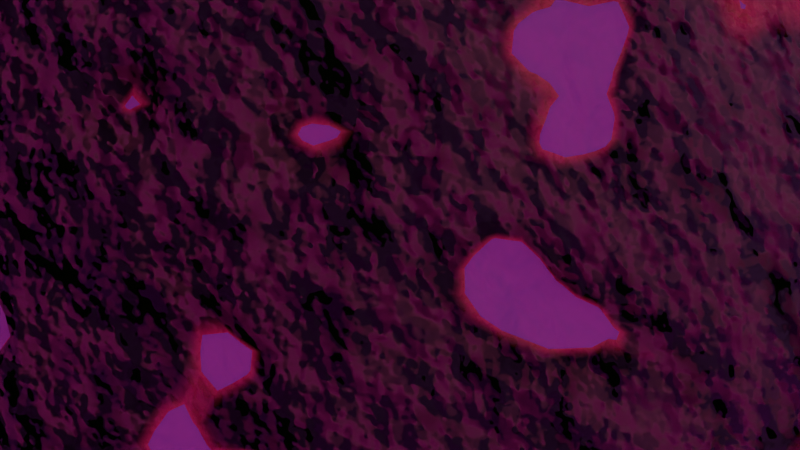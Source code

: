 # Source: pocGenPlanet.blend  (saved by Blender 4.2.66; exported with 4.5.12 LTS)
import bpy
from mathutils import Matrix  # noqa: F401  (used for matrix-valued properties, if any)

bpy.ops.wm.read_factory_settings(use_empty=True)
scene = bpy.context.scene
scene.name = 'Scene'

# ---- collections
col_collection = bpy.data.collections.new('Collection'); scene.collection.children.link(col_collection)

# ---- images (referenced by path relative to the original .blend; pixels are not part of the script)
import os
ASSET_DIR = os.environ.get("B2B_ASSET_DIR", "")  # directory of the original .blend (textures are referenced by path, not embedded)
HERE = os.path.dirname(os.path.abspath(__file__))  # packed textures are extracted next to this script under _unpacked/

def load_image(name, relpath, width, height, colorspace="sRGB"):
    """Load a texture the original file referenced (path relative to the .blend, or extracted next to this script)."""
    p = next((c for c in (os.path.join(HERE, relpath), os.path.join(ASSET_DIR, relpath)) if relpath and os.path.exists(c)), "")
    if p:
        img = bpy.data.images.load(p, check_existing=True)
        img.name = name
    else:  # same state as the original file: an image datablock whose file is absent (Cycles renders it pink)
        img = bpy.data.images.new(name, width, height)
        img.source = "FILE"
        img.filepath = "//" + (relpath or name)
    img.colorspace_settings.name = colorspace
    return img
img_deep_dark_space_with_stars_0_5k_be762d02_a8fe_4a13_8ec6_7965b93 = load_image('deep-dark-space-with-stars_0_5K_be762d02-a8fe-4a13-8ec6-7965b93', 'deep-dark-space-with-stars_0_5K_be762d02-a8fe-4a13-8ec6-7965b93acf38.exr', 1024, 1024, 'Linear Rec.709')

# ---- materials (node trees are filled in below, after node groups)
mat_ground = bpy.data.materials.new('Ground')
mat_ground.alpha_threshold = 0.0
mat_ground.use_transparent_shadow = False
mat_ground.roughness = 0.5
mat_ground.line_color = (0.0, 0.0, 0.0, 1.0)
mat_material_001 = bpy.data.materials.new('Material.001')
mat_water = bpy.data.materials.new('Water')

# ---- node groups
ng_geometry_nodes = bpy.data.node_groups.new('Geometry Nodes', 'GeometryNodeTree')
_s = ng_geometry_nodes.interface.new_socket(name='Geometry', in_out='OUTPUT', socket_type='NodeSocketGeometry')
_s = ng_geometry_nodes.interface.new_socket(name='Geometry', in_out='INPUT', socket_type='NodeSocketGeometry')
ng_geometry_nodes.is_modifier = True
# nodes of 'Geometry Nodes' reference scene objects; filled in after objects exist
ng_water = bpy.data.node_groups.new('Water', 'GeometryNodeTree')
_s = ng_water.interface.new_socket(name='Geometry', in_out='OUTPUT', socket_type='NodeSocketGeometry')
_s = ng_water.interface.new_socket(name='Geometry', in_out='INPUT', socket_type='NodeSocketGeometry')
ng_water.is_modifier = True
_N = ng_water.nodes; _L = ng_water.links
n0 = _N.new('NodeGroupOutput'); n0.name = 'Group Output'; n0.location = (200, 0)
n1 = _N.new('GeometryNodeMeshIcoSphere'); n1.name = 'Ico Sphere'; n1.location = (-219, 62)
n1.inputs[0].default_value = 6.4
n1.inputs[1].default_value = 7
n2 = _N.new('GeometryNodeSetMaterial'); n2.name = 'Set Material'; n2.location = (5, 5)
n2.inputs[2].default_value = mat_water
_L.new(n2.outputs[0], n0.inputs[0])
_L.new(n1.outputs[0], n2.inputs[0])
n0.is_active_output = True

# ---- material node trees
mat_ground.use_nodes = True; mat_ground.node_tree.nodes.clear()
_N = mat_ground.node_tree.nodes; _L = mat_ground.node_tree.links
n0 = _N.new('ShaderNodeOutputMaterial'); n0.name = 'Material Output'; n0.location = (1600, 180)
n1 = _N.new('ShaderNodeBsdfPrincipled'); n1.name = 'Principled BSDF'; n1.location = (220, 40)
n1.inputs[0].default_value = (0.1149, 0.2179, 0.0328, 1.0)
n1.inputs[3].default_value = 1.45
n2 = _N.new('ShaderNodeCombineColor'); n2.name = 'Combine Color'; n2.location = (-237, 274)
n3 = _N.new('ShaderNodeBump'); n3.name = 'Bump'; n3.location = (-464, 256)
n3.inputs[1].default_value = 1.0
n3.inputs[2].default_value = 1.0
n4 = _N.new('ShaderNodeBump'); n4.name = 'Bump.001'; n4.location = (-466, 438)
n4.inputs[1].default_value = 1.0
n4.inputs[2].default_value = 1.0
n5 = _N.new('ShaderNodeBump'); n5.name = 'Bump.002'; n5.location = (-466, 65)
n5.inputs[1].default_value = 1.0
n5.inputs[2].default_value = 1.0
n6 = _N.new('ShaderNodeTexNoise'); n6.name = 'Noise Texture'; n6.location = (-790, 685)
n7 = _N.new('ShaderNodeTexNoise'); n7.name = 'Noise Texture.001'; n7.location = (-794, 369)
n8 = _N.new('ShaderNodeTexNoise'); n8.name = 'Noise Texture.002'; n8.location = (-790, 49)
n9 = _N.new('ShaderNodeMapping'); n9.name = 'Mapping'; n9.location = (-1279, 853)
n9.inputs[3].default_value = (-1.1, -1.1, -1.1)
n10 = _N.new('ShaderNodeMapping'); n10.name = 'Mapping.001'; n10.location = (-1325, 407)
n10.inputs[1].default_value = (4.1, 0.0, 0.0)
n10.inputs[3].default_value = (-4.1, -4.1, -4.1)
n11 = _N.new('ShaderNodeMapping'); n11.name = 'Mapping.002'; n11.location = (-1328, -90)
n11.inputs[3].default_value = (-3.0, -3.0, -3.0)
n12 = _N.new('ShaderNodeTexCoord'); n12.name = 'Texture Coordinate'; n12.location = (-1701, 895)
n13 = _N.new('ShaderNodeTexCoord'); n13.name = 'Texture Coordinate.001'; n13.location = (-1701, 508)
n14 = _N.new('ShaderNodeTexCoord'); n14.name = 'Texture Coordinate.002'; n14.location = (-1729, -77)
n15 = _N.new('ShaderNodeValue'); n15.name = 'Value'; n15.location = (-1086, 165)
n15.outputs[0].default_value = 20.4
n16 = _N.new('ShaderNodeMixShader'); n16.name = 'Mix Shader'; n16.location = (1360, 160)
n17 = _N.new('ShaderNodeVectorMath'); n17.name = 'Vector Math'; n17.location = (440, 380)
n17.operation = 'LENGTH'
n18 = _N.new('ShaderNodeNewGeometry'); n18.name = 'Geometry'; n18.location = (200, 400)
n19 = _N.new('ShaderNodeMath'); n19.name = 'Math'; n19.location = (660, 380)
n19.operation = 'SUBTRACT'
n19.inputs[1].default_value = 6.2
n20 = _N.new('ShaderNodeValToRGB'); n20.name = 'Color Ramp'; n20.location = (980, 360)
while len(n20.color_ramp.elements) > 1: n20.color_ramp.elements.remove(n20.color_ramp.elements[-1])
n20.color_ramp.elements[0].position = 0.1955; n20.color_ramp.elements[0].color = (1.0, 1.0, 1.0, 1.0)
_e = n20.color_ramp.elements.new(0.2091); _e.color = (0.0, 0.0, 0.0, 1.0)
n21 = _N.new('ShaderNodeBsdfPrincipled'); n21.name = 'Principled BSDF.001'; n21.location = (840, -360)
n21.inputs[0].default_value = (0.5946, 0.5437, 0.08356, 1.0)
n21.inputs[3].default_value = 1.45
n22 = _N.new('ShaderNodeBump'); n22.name = 'Bump.003'; n22.location = (200, -500)
n22.inputs[1].default_value = 1.0
n22.inputs[2].default_value = 1.0
n23 = _N.new('ShaderNodeTexNoise'); n23.name = 'Noise Texture.003'; n23.location = (-140, -540)
n23.inputs[2].default_value = 12.5
n23.inputs[3].default_value = 7.0
n23.inputs[8].default_value = 0.1
n24 = _N.new('ShaderNodeMapping'); n24.name = 'Mapping.003'; n24.location = (-540, -500)
n24.inputs[3].default_value = (-1.1, -1.1, -1.1)
n25 = _N.new('ShaderNodeTexCoord'); n25.name = 'Texture Coordinate.003'; n25.location = (-960, -500)
_L.new(n2.outputs[0], n1.inputs[5])
_L.new(n4.outputs[0], n2.inputs[0])
_L.new(n3.outputs[0], n2.inputs[1])
_L.new(n5.outputs[0], n2.inputs[2])
_L.new(n6.outputs[1], n4.inputs[3])
_L.new(n7.outputs[1], n3.inputs[3])
_L.new(n8.outputs[1], n5.inputs[3])
_L.new(n9.outputs[0], n6.inputs[0])
_L.new(n10.outputs[0], n7.inputs[0])
_L.new(n11.outputs[0], n8.inputs[0])
_L.new(n12.outputs[0], n9.inputs[0])
_L.new(n13.outputs[0], n10.inputs[0])
_L.new(n14.outputs[0], n11.inputs[0])
_L.new(n15.outputs[0], n6.inputs[2])
_L.new(n15.outputs[0], n7.inputs[2])
_L.new(n15.outputs[0], n8.inputs[2])
_L.new(n18.outputs[0], n17.inputs[0])
_L.new(n17.outputs[1], n19.inputs[0])
_L.new(n19.outputs[0], n20.inputs[0])
_L.new(n20.outputs[0], n16.inputs[0])
_L.new(n16.outputs[0], n0.inputs[0])
_L.new(n1.outputs[0], n16.inputs[1])
_L.new(n21.outputs[0], n16.inputs[2])
_L.new(n23.outputs[1], n22.inputs[3])
_L.new(n24.outputs[0], n23.inputs[0])
_L.new(n25.outputs[0], n24.inputs[0])
_L.new(n22.outputs[0], n21.inputs[5])
n0.is_active_output = True
mat_material_001.use_nodes = True; mat_material_001.node_tree.nodes.clear()
_N = mat_material_001.node_tree.nodes; _L = mat_material_001.node_tree.links
n0 = _N.new('ShaderNodeBsdfPrincipled'); n0.name = 'Principled BSDF'; n0.location = (-540, 300)
n1 = _N.new('ShaderNodeOutputMaterial'); n1.name = 'Material Output'; n1.location = (300, 300)
n2 = _N.new('ShaderNodeBsdfTransparent'); n2.name = 'Transparent BSDF'; n2.location = (-220, 60)
n3 = _N.new('ShaderNodeMixShader'); n3.name = 'Mix Shader'; n3.location = (60, 260)
n4 = _N.new('ShaderNodeValToRGB'); n4.name = 'Color Ramp'; n4.location = (-884, 543)
while len(n4.color_ramp.elements) > 1: n4.color_ramp.elements.remove(n4.color_ramp.elements[-1])
n4.color_ramp.elements[0].position = 0.2773; n4.color_ramp.elements[0].color = (0.0, 0.0, 0.1827, 1.0)
_e = n4.color_ramp.elements.new(1.0); _e.color = (1.0, 1.0, 1.0, 1.0)
n5 = _N.new('ShaderNodeTexNoise'); n5.name = 'Noise Texture'; n5.location = (-1078, -97)
n5.noise_dimensions = '4D'
n5.inputs[2].default_value = 8.0
n5.inputs[3].default_value = 3.0
n5.inputs[4].default_value = 0.55
n6 = _N.new('ShaderNodeBump'); n6.name = 'Bump'; n6.location = (-798, -21)
n6.inputs[1].default_value = 1.0
n6.inputs[2].default_value = 1.0
n7 = _N.new('ShaderNodeMapping'); n7.name = 'Mapping'; n7.location = (-1394, 62)
n8 = _N.new('ShaderNodeTexCoord'); n8.name = 'Texture Coordinate'; n8.location = (-1683, 72)
_L.new(n2.outputs[0], n3.inputs[2])
_L.new(n0.outputs[0], n3.inputs[1])
_L.new(n3.outputs[0], n1.inputs[0])
_L.new(n4.outputs[0], n0.inputs[0])
_L.new(n5.outputs[1], n6.inputs[3])
_L.new(n6.outputs[0], n0.inputs[5])
_L.new(n7.outputs[0], n5.inputs[0])
_L.new(n8.outputs[2], n7.inputs[0])
n1.is_active_output = True
mat_water.use_nodes = True; mat_water.node_tree.nodes.clear()
_N = mat_water.node_tree.nodes; _L = mat_water.node_tree.links
n0 = _N.new('ShaderNodeBsdfPrincipled'); n0.name = 'Principled BSDF.001'; n0.location = (671, 14)
n1 = _N.new('ShaderNodeOutputMaterial'); n1.name = 'Material Output.001'; n1.location = (1511, 14)
n2 = _N.new('ShaderNodeBsdfTransparent'); n2.name = 'Transparent BSDF'; n2.location = (991, -226)
n3 = _N.new('ShaderNodeMixShader'); n3.name = 'Mix Shader'; n3.location = (1271, -26)
n4 = _N.new('ShaderNodeValToRGB'); n4.name = 'Color Ramp'; n4.location = (327, 258)
while len(n4.color_ramp.elements) > 1: n4.color_ramp.elements.remove(n4.color_ramp.elements[-1])
n4.color_ramp.elements[0].position = 0.2773; n4.color_ramp.elements[0].color = (0.0, 0.0, 0.1827, 1.0)
_e = n4.color_ramp.elements.new(1.0); _e.color = (1.0, 1.0, 1.0, 1.0)
n5 = _N.new('ShaderNodeTexNoise'); n5.name = 'Noise Texture'; n5.location = (133, -383)
n5.inputs[2].default_value = 8.0
n5.inputs[3].default_value = 3.0
n5.inputs[4].default_value = 0.55
n6 = _N.new('ShaderNodeBump'); n6.name = 'Bump'; n6.location = (414, -307)
n6.inputs[1].default_value = 1.0
n6.inputs[2].default_value = 1.0
n7 = _N.new('ShaderNodeMapping'); n7.name = 'Mapping'; n7.location = (-183, -224)
n8 = _N.new('ShaderNodeTexCoord'); n8.name = 'Texture Coordinate'; n8.location = (-472, -214)
_L.new(n2.outputs[0], n3.inputs[2])
_L.new(n0.outputs[0], n3.inputs[1])
_L.new(n4.outputs[0], n0.inputs[0])
_L.new(n5.outputs[1], n6.inputs[3])
_L.new(n7.outputs[0], n5.inputs[0])
_L.new(n8.outputs[2], n7.inputs[0])
_L.new(n3.outputs[0], n1.inputs[0])
_L.new(n6.outputs[0], n0.inputs[5])
n1.is_active_output = True

# ---- world
world_deep_dark_space_with_stars_001 = bpy.data.worlds.new('Deep Dark Space with Stars.001'); scene.world = world_deep_dark_space_with_stars_001
world_deep_dark_space_with_stars_001.use_nodes = True; world_deep_dark_space_with_stars_001.node_tree.nodes.clear()
_N = world_deep_dark_space_with_stars_001.node_tree.nodes; _L = world_deep_dark_space_with_stars_001.node_tree.links
n0 = _N.new('ShaderNodeBackground'); n0.name = 'Background'; n0.location = (10, 300)
n1 = _N.new('ShaderNodeOutputWorld'); n1.name = 'World Output'; n1.location = (300, 300)
n2 = _N.new('ShaderNodeTexEnvironment'); n2.name = 'Environment Texture'; n2.location = (-400, 0)
n2.image = img_deep_dark_space_with_stars_0_5k_be762d02_a8fe_4a13_8ec6_7965b93
n3 = _N.new('ShaderNodeTexCoord'); n3.name = 'Texture Coordinate'; n3.location = (-800, 0)
n4 = _N.new('ShaderNodeMapping'); n4.name = 'Mapping'; n4.location = (-600, 0)
_L.new(n0.outputs[0], n1.inputs[0])
_L.new(n2.outputs[0], n0.inputs[0])
_L.new(n3.outputs[0], n4.inputs[0])
_L.new(n4.outputs[0], n2.inputs[0])
n1.is_active_output = True

# ---- cameras
cam_camera = bpy.data.cameras.new('Camera')
cam_camera.clip_end = 100.0
cam_camera.ortho_scale = 7.314

# ---- lights
light_light = bpy.data.lights.new('Light', 'POINT')
light_light.energy = 1000.0
light_light.shadow_soft_size = 11.36
light_sun = bpy.data.lights.new('Sun', 'SUN')
light_sun.energy = 1.0

# ---- meshes
me_cube = bpy.data.meshes.new('Cube')
me_cube.from_pydata([(1.0, 1.0, 1.0), (1.0, 1.0, -1.0), (1.0, -1.0, 1.0), (1.0, -1.0, -1.0), (-1.0, 1.0, 1.0), (-1.0, 1.0, -1.0), (-1.0, -1.0, 1.0), (-1.0, -1.0, -1.0)], [], [(0, 4, 6, 2), (3, 2, 6, 7), (7, 6, 4, 5), (5, 1, 3, 7), (1, 0, 2, 3), (5, 4, 0, 1)])
_uv = me_cube.uv_layers.new(name='UVMap')
_uv.uv.foreach_set('vector', [0.625, 0.5, 0.875, 0.5, 0.875, 0.75, 0.625, 0.75, 0.375, 0.75, 0.625, 0.75, 0.625, 1.0, 0.375, 1.0, 0.375, 0.0, 0.625, 0.0, 0.625, 0.25, 0.375, 0.25, 0.125, 0.5, 0.375, 0.5, 0.375, 0.75, 0.125, 0.75, 0.375, 0.5, 0.625, 0.5, 0.625, 0.75, 0.375, 0.75, 0.375, 0.25, 0.625, 0.25, 0.625, 0.5, 0.375, 0.5])
me_cube.materials.append(mat_ground)
me_cube.use_mirror_vertex_groups = False
me_cube.update()
me_plane = bpy.data.meshes.new('Plane')
me_plane.from_pydata([(-1.0, -1.0, 0.0), (1.0, -1.0, 0.0), (-1.0, 1.0, 0.0), (1.0, 1.0, 0.0)], [], [(0, 1, 3, 2)])
_uv = me_plane.uv_layers.new(name='UVMap')
_uv.uv.foreach_set('vector', [0.0, 0.0, 1.0, 0.0, 1.0, 1.0, 0.0, 1.0])
me_plane.materials.append(mat_material_001)
me_plane.update()
me_cube_001 = bpy.data.meshes.new('Cube.001')
me_cube_001.from_pydata([(1.0, 1.0, 1.0), (1.0, 1.0, -1.0), (1.0, -1.0, 1.0), (1.0, -1.0, -1.0), (-1.0, 1.0, 1.0), (-1.0, 1.0, -1.0), (-1.0, -1.0, 1.0), (-1.0, -1.0, -1.0)], [], [(0, 4, 6, 2), (3, 2, 6, 7), (7, 6, 4, 5), (5, 1, 3, 7), (1, 0, 2, 3), (5, 4, 0, 1)])
_uv = me_cube_001.uv_layers.new(name='UVMap')
_uv.uv.foreach_set('vector', [0.625, 0.5, 0.875, 0.5, 0.875, 0.75, 0.625, 0.75, 0.375, 0.75, 0.625, 0.75, 0.625, 1.0, 0.375, 1.0, 0.375, 0.0, 0.625, 0.0, 0.625, 0.25, 0.375, 0.25, 0.125, 0.5, 0.375, 0.5, 0.375, 0.75, 0.125, 0.75, 0.375, 0.5, 0.625, 0.5, 0.625, 0.75, 0.375, 0.75, 0.375, 0.25, 0.625, 0.25, 0.625, 0.5, 0.375, 0.5])
me_cube_001.materials.append(mat_ground)
me_cube_001.use_mirror_vertex_groups = False
me_cube_001.update()
me_cube_002 = bpy.data.meshes.new('Cube.002')
me_cube_002.from_pydata([(-1.0, -1.0, -1.0), (-1.0, -1.0, 1.0), (-1.0, 1.0, -1.0), (-1.0, 1.0, 1.0), (1.0, -1.0, -1.0), (1.0, -1.0, 1.0), (1.0, 1.0, -1.0), (1.0, 1.0, 1.0)], [], [(0, 1, 3, 2), (2, 3, 7, 6), (6, 7, 5, 4), (4, 5, 1, 0), (2, 6, 4, 0), (7, 3, 1, 5)])
_uv = me_cube_002.uv_layers.new(name='UVMap')
_uv.uv.foreach_set('vector', [0.375, 0.0, 0.625, 0.0, 0.625, 0.25, 0.375, 0.25, 0.375, 0.25, 0.625, 0.25, 0.625, 0.5, 0.375, 0.5, 0.375, 0.5, 0.625, 0.5, 0.625, 0.75, 0.375, 0.75, 0.375, 0.75, 0.625, 0.75, 0.625, 1.0, 0.375, 1.0, 0.125, 0.5, 0.375, 0.5, 0.375, 0.75, 0.125, 0.75, 0.625, 0.5, 0.875, 0.5, 0.875, 0.75, 0.625, 0.75])
me_cube_002.materials.append(mat_water)
me_cube_002.update()

# ---- objects
ob_planet = bpy.data.objects.new('Planet', me_cube)
ob_light = bpy.data.objects.new('Light', light_light)
ob_camera = bpy.data.objects.new('Camera', cam_camera)
ob_plane = bpy.data.objects.new('Plane', me_plane)
ob_cube = bpy.data.objects.new('Cube', me_cube_001)
ob_water = bpy.data.objects.new('Water', me_cube_002)
ob_sun = bpy.data.objects.new('Sun', light_sun)
_N = ng_geometry_nodes.nodes; _L = ng_geometry_nodes.links
n0 = _N.new('NodeGroupOutput'); n0.name = 'Group Output'; n0.location = (514, -80)
n1 = _N.new('GeometryNodeSetShadeSmooth'); n1.name = 'Set Shade Smooth'; n1.location = (-179, 20)
n2 = _N.new('GeometryNodeJoinGeometry'); n2.name = 'Join Geometry'; n2.location = (-441, 8)
n3 = _N.new('GeometryNodeSetPosition'); n3.name = 'Set Position'; n3.location = (-662, -29)
n3.inputs[3].default_value = (0.0, -0.1, 0.0)
n4 = _N.new('GeometryNodeInputPosition'); n4.name = 'Position'; n4.location = (-1224, -211)
n5 = _N.new('ShaderNodeCombineXYZ'); n5.name = 'Combine XYZ'; n5.location = (-1178, -350)
n6 = _N.new('ShaderNodeRGBCurve'); n6.name = 'RGB Curves'; n6.location = (-1687, -181)
_c = n6.mapping.curves[3]
while len(_c.points) > 2: _c.points.remove(_c.points[-1])
_c.points[0].location = (0.0, 0.0); _c.points[0].handle_type = 'AUTO'
_c.points[1].location = (0.23636, 0.50625); _c.points[1].handle_type = 'AUTO'
_p = _c.points.new(0.39091, 0.0); _p.handle_type = 'AUTO'
_p = _c.points.new(0.57273, 0.14375); _p.handle_type = 'AUTO'
_p = _c.points.new(0.77727, 0.74375); _p.handle_type = 'AUTO'
_p = _c.points.new(0.98182, 0.4625); _p.handle_type = 'AUTO'
n6.mapping.update()
n7 = _N.new('ShaderNodeTexNoise'); n7.name = 'Noise Texture'; n7.location = (-2094, -178)
n7.inputs[2].default_value = 0.6
n7.inputs[4].default_value = 0.5417
n8 = _N.new('ShaderNodeRGBCurve'); n8.name = 'RGB Curves.001'; n8.location = (-1680, -528)
_c = n8.mapping.curves[3]
while len(_c.points) > 2: _c.points.remove(_c.points[-1])
_c.points[0].location = (0.0, 0.0); _c.points[0].handle_type = 'AUTO'
_c.points[1].location = (0.19091, 0.41875); _c.points[1].handle_type = 'AUTO'
_p = _c.points.new(0.34091, 0.28125); _p.handle_type = 'AUTO'
_p = _c.points.new(0.51364, 0.1875); _p.handle_type = 'AUTO'
_p = _c.points.new(0.65, 0.0); _p.handle_type = 'AUTO'
_p = _c.points.new(0.74091, 0.51875); _p.handle_type = 'AUTO'
_p = _c.points.new(0.91818, 0.48125); _p.handle_type = 'AUTO'
_p = _c.points.new(0.99545, 0.7875); _p.handle_type = 'AUTO'
n8.mapping.update()
n9 = _N.new('ShaderNodeTexNoise'); n9.name = 'Noise Texture.001'; n9.location = (-2087, -525)
n9.inputs[2].default_value = 0.6
n10 = _N.new('ShaderNodeVectorMath'); n10.name = 'Vector Math'; n10.location = (-874, -293)
n11 = _N.new('GeometryNodeSetMaterial'); n11.name = 'Set Material'; n11.location = (-13, -18)
n11.inputs[2].default_value = mat_ground
n12 = _N.new('GeometryNodeJoinGeometry'); n12.name = 'Join Geometry.001'; n12.location = (361, 58)
n13 = _N.new('GeometryNodeMeshIcoSphere'); n13.name = 'Ico Sphere'; n13.location = (-1007, 66)
n13.inputs[0].default_value = 6.4
n13.inputs[1].default_value = 7
n14 = _N.new('GeometryNodeDistributePointsOnFaces'); n14.name = 'Distribute Points on Faces'; n14.location = (-400, -180)
n15 = _N.new('GeometryNodeInstanceOnPoints'); n15.name = 'Instance on Points'; n15.location = (-60, -260)
n16 = _N.new('GeometryNodeCollectionInfo'); n16.name = 'Collection Info'; n16.location = (-520, -520)
n16.inputs[0].default_value = col_collection
n17 = _N.new('FunctionNodeRandomValue'); n17.name = 'Random Value'; n17.location = (-320, -620)
n17.data_type = 'FLOAT_VECTOR'
n18 = _N.new('FunctionNodeRandomValue'); n18.name = 'Random Value.001'; n18.location = (-60, -620)
n19 = _N.new('GeometryNodeScaleInstances'); n19.name = 'Scale Instances'; n19.location = (260, -240)
_L.new(n7.outputs[0], n6.inputs[1])
_L.new(n9.outputs[0], n8.inputs[1])
_L.new(n6.outputs[0], n5.inputs[1])
_L.new(n5.outputs[0], n10.inputs[1])
_L.new(n4.outputs[0], n10.inputs[0])
_L.new(n10.outputs[0], n3.inputs[2])
_L.new(n3.outputs[0], n2.inputs[0])
_L.new(n2.outputs[0], n1.inputs[0])
_L.new(n1.outputs[0], n11.inputs[0])
_L.new(n11.outputs[0], n12.inputs[0])
_L.new(n12.outputs[0], n0.inputs[0])
_L.new(n13.outputs[0], n3.inputs[0])
_L.new(n3.outputs[0], n14.inputs[0])
_L.new(n14.outputs[0], n15.inputs[0])
_L.new(n16.outputs[0], n15.inputs[2])
_L.new(n17.outputs[0], n15.inputs[6])
_L.new(n15.outputs[0], n19.inputs[0])
_L.new(n18.outputs[1], n19.inputs[2])
_L.new(n19.outputs[0], n12.inputs[0])
n0.is_active_output = True

# ---- transforms, parenting, visibility, modifiers, constraints
ob_planet.location = (0.0, 0.0, 0.0)
ob_planet.lock_rotations_4d = False
ob_planet.empty_display_type = 'ARROWS'
ob_planet.lineart.crease_threshold = 0.0
_m = ob_planet.modifiers.new('GeometryNodes', 'NODES')
_m.node_group = ng_geometry_nodes
ob_light.location = (4.076, 1.005, 5.904)
ob_light.rotation_euler = (0.6503, 0.05522, 1.866)
ob_light.lock_rotations_4d = False
ob_light.empty_display_type = 'ARROWS'
ob_light.color = (0.0, 0.0, 0.0, 0.0)
ob_light.lineart.crease_threshold = 0.0
ob_camera.location = (7.359, -6.926, 4.958)
ob_camera.rotation_euler = (1.109, 0.0, 0.8149)
ob_camera.lock_rotations_4d = False
ob_camera.empty_display_type = 'ARROWS'
ob_camera.color = (0.0, 0.0, 0.0, 0.0)
ob_camera.display_type = 'WIRE'
ob_camera.lineart.crease_threshold = 0.0
ob_plane.location = (0.0, 0.0, 0.0)
ob_plane.scale = (4.0, 4.0, 1.0)
_m = ob_plane.modifiers.new('GeometryNodes', 'NODES')
_m.node_group = ng_water
ob_cube.location = (0.0, 0.0, 0.0)
ob_cube.lock_rotations_4d = False
ob_cube.empty_display_type = 'ARROWS'
ob_cube.lineart.crease_threshold = 0.0
ob_water.location = (0.0, 0.0, 0.0)
_m = ob_water.modifiers.new('GeometryNodes', 'NODES')
_m.node_group = ng_water
ob_sun.location = (0.0, 0.0, 0.0)
ob_sun.rotation_euler = (-2.106, -0.9439, 0.478)

# ---- collection membership
col_collection.objects.link(ob_planet)
col_collection.objects.link(ob_light)
col_collection.objects.link(ob_camera)
col_collection.objects.link(ob_plane)
col_collection.objects.link(ob_cube)
col_collection.objects.link(ob_water)
col_collection.objects.link(ob_sun)

# ---- scene / render settings (as saved in the file)
scene.camera = ob_camera
scene.frame_start = 1; scene.frame_end = 250; scene.frame_set(1)
scene.render.engine = 'CYCLES'
scene.eevee.taa_render_samples = 16
scene.eevee.use_raytracing = True
bpy.context.view_layer.update()
